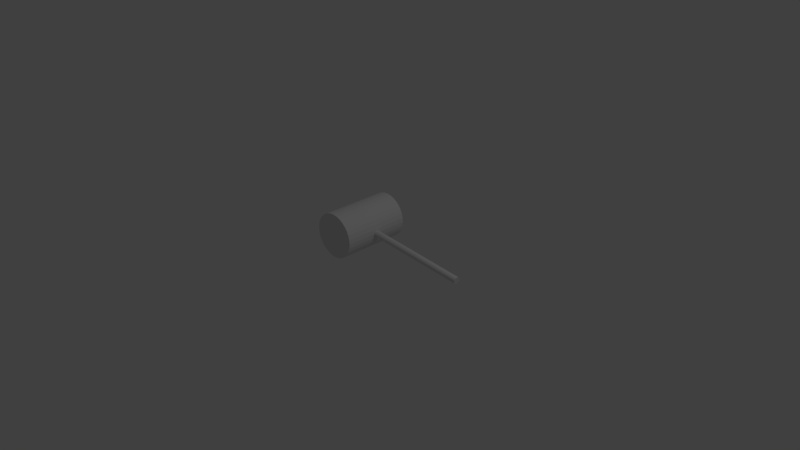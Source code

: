 # Source: hammer.blend  (saved by Blender 2.77.0; exported with 4.5.12 LTS)
import bpy
from mathutils import Matrix  # noqa: F401  (used for matrix-valued properties, if any)

bpy.ops.wm.read_factory_settings(use_empty=True)
scene = bpy.context.scene
scene.name = 'Scene'

# ---- collections
col_collection_1 = bpy.data.collections.new('Collection 1'); scene.collection.children.link(col_collection_1)

# ---- world
world_world = bpy.data.worlds.new('World'); scene.world = world_world
world_world.color = (0.05088, 0.05088, 0.05088)
world_world.use_sun_shadow = False
world_world.sun_shadow_jitter_overblur = 0.0
world_world.cycles.sampling_method = 'MANUAL'

# ---- cameras
cam_camera = bpy.data.cameras.new('Camera')
cam_camera.clip_end = 100.0
cam_camera.lens = 35.0
cam_camera.sensor_width = 32.0
cam_camera.sensor_height = 18.0
cam_camera.ortho_scale = 7.314
cam_camera.dof.focus_distance = 0.0
cam_camera.dof.aperture_fstop = 128.0

# ---- lights
light_lamp = bpy.data.lights.new('Lamp', 'POINT')
light_lamp.transmission_factor = 0.0
light_lamp.cutoff_distance = 30.0
light_lamp.energy = 100.0
light_lamp.shadow_buffer_clip_start = 1.001
light_lamp.shadow_soft_size = 0.1
light_lamp.shadow_maximum_resolution = 0.006
light_lamp.use_absolute_resolution = True

# ---- meshes
me_cylinder = bpy.data.meshes.new('Cylinder')
me_cylinder.from_pydata([(0.5933, 0.9887, -0.1837), (0.5924, 0.9604, -0.1809), (0.5915, 0.9332, -0.1727), (0.5906, 0.9081, -0.1593), (0.5899, 0.8862, -0.1413), (0.5893, 0.8681, -0.1193), (0.5889, 0.8548, -0.0942), (0.5886, 0.8465, -0.06699), (0.5885, 0.8437, -0.0387), (0.5886, 0.8465, -0.01041), (0.5889, 0.8548, 0.0168), (0.5893, 0.8681, 0.04188), (0.5899, 0.8862, 0.06385), (0.5906, 0.9081, 0.08189), (0.5915, 0.9332, 0.09529), (0.5924, 0.9604, 0.1035), (0.5933, 0.9887, 0.1063), (0.5942, 1.017, 0.1035), (0.5951, 1.044, 0.09529), (0.596, 1.069, 0.08189), (0.5967, 1.091, 0.06385), (0.5973, 1.109, 0.04187), (0.5977, 1.123, 0.0168), (0.598, 1.131, -0.01041), (0.5981, 1.134, -0.0387), (0.598, 1.131, -0.06699), (0.5977, 1.123, -0.0942), (0.5973, 1.109, -0.1193), (0.5967, 1.091, -0.1413), (0.596, 1.069, -0.1593), (0.5951, 1.044, -0.1727), (0.5942, 1.017, -0.1809), (5.616, 0.8232, -0.1837), (5.615, 0.7949, -0.1809), (5.614, 0.7677, -0.1727), (5.613, 0.7426, -0.1593), (5.612, 0.7207, -0.1413), (5.612, 0.7027, -0.1193), (5.611, 0.6893, -0.0942), (5.611, 0.681, -0.06699), (5.611, 0.6782, -0.0387), (5.611, 0.681, -0.01041), (5.611, 0.6893, 0.0168), (5.612, 0.7027, 0.04188), (5.612, 0.7207, 0.06385), (5.613, 0.7426, 0.08189), (5.614, 0.7677, 0.09529), (5.615, 0.7949, 0.1035), (5.616, 0.8232, 0.1063), (5.617, 0.8515, 0.1035), (5.617, 0.8786, 0.09529), (5.618, 0.9037, 0.08189), (5.619, 0.9257, 0.06385), (5.62, 0.9437, 0.04187), (5.62, 0.9571, 0.0168), (5.62, 0.9653, -0.01041), (5.62, 0.9681, -0.0387), (5.62, 0.9653, -0.06699), (5.62, 0.9571, -0.0942), (5.62, 0.9437, -0.1193), (5.619, 0.9257, -0.1413), (5.618, 0.9037, -0.1593), (5.617, 0.8786, -0.1727), (5.617, 0.8515, -0.1809), (-0.03991, 1.996, 1.486), (0.1552, 1.977, 1.486), (0.3428, 1.92, 1.486), (0.5157, 1.828, 1.486), (0.6672, 1.703, 1.486), (0.7916, 1.552, 1.486), (0.884, 1.379, 1.486), (0.9409, 1.191, 1.486), (0.9601, 0.9961, 1.486), (0.9409, 0.801, 1.486), (0.884, 0.6134, 1.486), (0.7916, 0.4405, 1.486), (0.6672, 0.289, 1.486), (0.5157, 0.1646, 1.486), (0.3428, 0.07218, 1.486), (0.1552, 0.01528, 1.486), (-0.03991, -0.003936, 1.486), (-0.235, 0.01528, 1.486), (-0.4226, 0.07218, 1.486), (-0.5955, 0.1646, 1.486), (-0.747, 0.289, 1.486), (-0.8714, 0.4405, 1.486), (-0.9638, 0.6134, 1.486), (-1.021, 0.801, 1.486), (-1.04, 0.9961, 1.486), (-1.021, 1.191, 1.486), (-0.9638, 1.379, 1.486), (-0.8714, 1.552, 1.486), (-0.747, 1.703, 1.486), (-0.5955, 1.828, 1.486), (-0.4226, 1.92, 1.486), (-0.235, 1.977, 1.486), (-0.03991, 1.996, -1.543), (0.1552, 1.977, -1.543), (0.3428, 1.92, -1.543), (0.5157, 1.828, -1.543), (0.6672, 1.703, -1.543), (0.7916, 1.552, -1.543), (0.884, 1.379, -1.543), (0.9409, 1.191, -1.543), (0.9601, 0.9961, -1.543), (0.9409, 0.801, -1.543), (0.884, 0.6134, -1.543), (0.7916, 0.4405, -1.543), (0.6672, 0.289, -1.543), (0.5157, 0.1646, -1.543), (0.3428, 0.07218, -1.543), (0.1552, 0.01528, -1.543), (-0.03991, -0.003936, -1.543), (-0.235, 0.01528, -1.543), (-0.4226, 0.07218, -1.543), (-0.5955, 0.1646, -1.543), (-0.747, 0.289, -1.543), (-0.8714, 0.4405, -1.543), (-0.9638, 0.6134, -1.543), (-1.021, 0.801, -1.543), (-1.04, 0.9961, -1.543), (-1.021, 1.191, -1.543), (-0.9638, 1.379, -1.543), (-0.8714, 1.552, -1.543), (-0.747, 1.703, -1.543), (-0.5955, 1.828, -1.543), (-0.4226, 1.92, -1.543), (-0.235, 1.977, -1.543)], [], [(1, 33, 34, 2), (2, 34, 35, 3), (3, 35, 36, 4), (4, 36, 37, 5), (5, 37, 38, 6), (6, 38, 39, 7), (7, 39, 40, 8), (8, 40, 41, 9), (9, 41, 42, 10), (10, 42, 43, 11), (11, 43, 44, 12), (12, 44, 45, 13), (13, 45, 46, 14), (14, 46, 47, 15), (15, 47, 48, 16), (16, 48, 49, 17), (17, 49, 50, 18), (18, 50, 51, 19), (19, 51, 52, 20), (20, 52, 53, 21), (21, 53, 54, 22), (22, 54, 55, 23), (23, 55, 56, 24), (24, 56, 57, 25), (25, 57, 58, 26), (26, 58, 59, 27), (27, 59, 60, 28), (28, 60, 61, 29), (29, 61, 62, 30), (30, 62, 63, 31), (31, 63, 32, 0), (0, 1, 2, 3, 4, 5, 6, 7, 8, 9, 10, 11, 12, 13, 14, 15, 16, 17, 18, 19, 20, 21, 22, 23, 24, 25, 26, 27, 28, 29, 30, 31), (0, 32, 33, 1), (33, 32, 63, 62, 61, 60, 59, 58, 57, 56, 55, 54, 53, 52, 51, 50, 49, 48, 47, 46, 45, 44, 43, 42, 41, 40, 39, 38, 37, 36, 35, 34), (66, 98, 97, 65), (67, 99, 98, 66), (68, 100, 99, 67), (69, 101, 100, 68), (70, 102, 101, 69), (71, 103, 102, 70), (72, 104, 103, 71), (73, 105, 104, 72), (74, 106, 105, 73), (75, 107, 106, 74), (76, 108, 107, 75), (77, 109, 108, 76), (78, 110, 109, 77), (79, 111, 110, 78), (80, 112, 111, 79), (81, 113, 112, 80), (82, 114, 113, 81), (83, 115, 114, 82), (84, 116, 115, 83), (85, 117, 116, 84), (86, 118, 117, 85), (87, 119, 118, 86), (88, 120, 119, 87), (89, 121, 120, 88), (90, 122, 121, 89), (91, 123, 122, 90), (92, 124, 123, 91), (93, 125, 124, 92), (94, 126, 125, 93), (95, 127, 126, 94), (65, 64, 95, 94, 93, 92, 91, 90, 89, 88, 87, 86, 85, 84, 83, 82, 81, 80, 79, 78, 77, 76, 75, 74, 73, 72, 71, 70, 69, 68, 67, 66), (64, 96, 127, 95), (96, 97, 98, 99, 100, 101, 102, 103, 104, 105, 106, 107, 108, 109, 110, 111, 112, 113, 114, 115, 116, 117, 118, 119, 120, 121, 122, 123, 124, 125, 126, 127), (65, 97, 96, 64)])
me_cylinder.use_remesh_preserve_volume = False
me_cylinder.use_remesh_preserve_attributes = False
me_cylinder.use_mirror_vertex_groups = False
me_cylinder.update()

# ---- objects
ob_hammer = bpy.data.objects.new('Hammer', me_cylinder)
ob_lamp = bpy.data.objects.new('Lamp', light_lamp)
ob_camera = bpy.data.objects.new('Camera', cam_camera)

# ---- transforms, parenting, visibility, modifiers, constraints
ob_hammer.location = (-0.2509, 0.009969, 0.02908)
ob_hammer.rotation_euler = (1.571, 0.04814, 0.0)
ob_hammer.scale = (0.2997, 0.2997, 0.2997)
ob_hammer.lineart.crease_threshold = 0.0
ob_lamp.location = (4.076, 1.005, 5.904)
ob_lamp.rotation_euler = (0.6503, 0.05522, 1.866)
ob_lamp.lock_rotations_4d = False
ob_lamp.empty_display_type = 'ARROWS'
ob_lamp.color = (0.0, 0.0, 0.0, 0.0)
ob_lamp.lineart.crease_threshold = 0.0
ob_camera.location = (7.481, -6.508, 5.344)
ob_camera.rotation_euler = (1.109, 0.01082, 0.8149)
ob_camera.lock_rotations_4d = False
ob_camera.empty_display_type = 'ARROWS'
ob_camera.color = (0.0, 0.0, 0.0, 0.0)
ob_camera.display_type = 'WIRE'
ob_camera.lineart.crease_threshold = 0.0

# ---- collection membership
col_collection_1.objects.link(ob_hammer)
col_collection_1.objects.link(ob_lamp)
col_collection_1.objects.link(ob_camera)

# ---- scene / render settings (as saved in the file)
scene.camera = ob_camera
scene.frame_start = 1; scene.frame_end = 250; scene.frame_set(1)
scene.render.engine = 'BLENDER_EEVEE_NEXT'
scene.render.resolution_percentage = 50
scene.render.dither_intensity = 0.0
scene.cycles.use_denoising = False
scene.cycles.samples = 128
scene.cycles.sampling_pattern = 'TABULATED_SOBOL'
scene.cycles.light_sampling_threshold = 0.0
scene.cycles.use_adaptive_sampling = False
scene.cycles.use_light_tree = False
scene.cycles.blur_glossy = 0.0
scene.cycles.sample_clamp_indirect = 0.0
scene.view_settings.view_transform = 'Standard'
bpy.context.view_layer.update()
